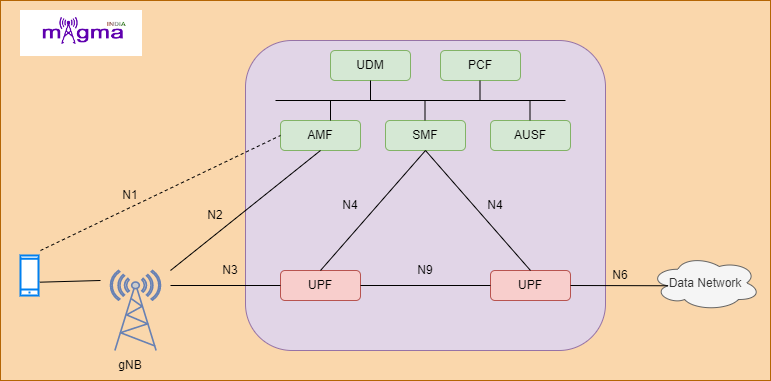

The diagram above was exported from draw.io. Its source (the exported page's mxGraphModel, read from the mxfile embedded in the PNG):
<mxGraphModel dx="782" dy="436" grid="1" gridSize="10" guides="1" tooltips="1" connect="1" arrows="1" fold="1" page="1" pageScale="1" pageWidth="850" pageHeight="1100" math="0" shadow="0">
  <root>
    <mxCell id="0" />
    <mxCell id="1" parent="0" />
    <mxCell id="6TmFBorHzQauoCx1viT8-34" value="" style="rounded=0;whiteSpace=wrap;html=1;fillColor=#fad7ac;strokeColor=#b46504;" vertex="1" parent="1">
      <mxGeometry x="40" y="80" width="770" height="380" as="geometry" />
    </mxCell>
    <mxCell id="6TmFBorHzQauoCx1viT8-3" value="" style="rounded=1;whiteSpace=wrap;html=1;fillColor=#e1d5e7;strokeColor=#9673a6;" vertex="1" parent="1">
      <mxGeometry x="285" y="120" width="360" height="310" as="geometry" />
    </mxCell>
    <mxCell id="6TmFBorHzQauoCx1viT8-4" value="UDM" style="rounded=1;whiteSpace=wrap;html=1;fillColor=#d5e8d4;strokeColor=#82b366;" vertex="1" parent="1">
      <mxGeometry x="370" y="130" width="80" height="30" as="geometry" />
    </mxCell>
    <mxCell id="6TmFBorHzQauoCx1viT8-5" value="PCF" style="rounded=1;whiteSpace=wrap;html=1;fillColor=#d5e8d4;strokeColor=#82b366;" vertex="1" parent="1">
      <mxGeometry x="480" y="130" width="80" height="30" as="geometry" />
    </mxCell>
    <mxCell id="6TmFBorHzQauoCx1viT8-6" value="AMF" style="rounded=1;whiteSpace=wrap;html=1;fillColor=#d5e8d4;strokeColor=#82b366;" vertex="1" parent="1">
      <mxGeometry x="320" y="200" width="80" height="30" as="geometry" />
    </mxCell>
    <mxCell id="6TmFBorHzQauoCx1viT8-7" value="SMF" style="rounded=1;whiteSpace=wrap;html=1;fillColor=#d5e8d4;strokeColor=#82b366;" vertex="1" parent="1">
      <mxGeometry x="425" y="200" width="80" height="30" as="geometry" />
    </mxCell>
    <mxCell id="6TmFBorHzQauoCx1viT8-8" value="AUSF" style="rounded=1;whiteSpace=wrap;html=1;fillColor=#d5e8d4;strokeColor=#82b366;" vertex="1" parent="1">
      <mxGeometry x="530" y="200" width="80" height="30" as="geometry" />
    </mxCell>
    <mxCell id="6TmFBorHzQauoCx1viT8-9" value="UPF" style="rounded=1;whiteSpace=wrap;html=1;fillColor=#f8cecc;strokeColor=#b85450;" vertex="1" parent="1">
      <mxGeometry x="320" y="350" width="80" height="30" as="geometry" />
    </mxCell>
    <mxCell id="6TmFBorHzQauoCx1viT8-10" value="UPF" style="rounded=1;whiteSpace=wrap;html=1;fillColor=#f8cecc;strokeColor=#b85450;" vertex="1" parent="1">
      <mxGeometry x="530" y="350" width="80" height="30" as="geometry" />
    </mxCell>
    <mxCell id="6TmFBorHzQauoCx1viT8-11" value="" style="endArrow=none;html=1;rounded=0;" edge="1" parent="1">
      <mxGeometry width="50" height="50" relative="1" as="geometry">
        <mxPoint x="315" y="180" as="sourcePoint" />
        <mxPoint x="605" y="180" as="targetPoint" />
      </mxGeometry>
    </mxCell>
    <mxCell id="6TmFBorHzQauoCx1viT8-12" value="" style="endArrow=none;html=1;rounded=0;entryX=0.5;entryY=1;entryDx=0;entryDy=0;" edge="1" parent="1" target="6TmFBorHzQauoCx1viT8-4">
      <mxGeometry width="50" height="50" relative="1" as="geometry">
        <mxPoint x="410" y="180" as="sourcePoint" />
        <mxPoint x="430" y="240" as="targetPoint" />
      </mxGeometry>
    </mxCell>
    <mxCell id="6TmFBorHzQauoCx1viT8-13" value="" style="endArrow=none;html=1;rounded=0;entryX=0.5;entryY=1;entryDx=0;entryDy=0;" edge="1" parent="1">
      <mxGeometry width="50" height="50" relative="1" as="geometry">
        <mxPoint x="519.5" y="180" as="sourcePoint" />
        <mxPoint x="519.5" y="160" as="targetPoint" />
      </mxGeometry>
    </mxCell>
    <mxCell id="6TmFBorHzQauoCx1viT8-14" value="" style="endArrow=none;html=1;rounded=0;entryX=0.5;entryY=1;entryDx=0;entryDy=0;" edge="1" parent="1">
      <mxGeometry width="50" height="50" relative="1" as="geometry">
        <mxPoint x="370" y="200" as="sourcePoint" />
        <mxPoint x="370" y="180" as="targetPoint" />
      </mxGeometry>
    </mxCell>
    <mxCell id="6TmFBorHzQauoCx1viT8-15" value="" style="endArrow=none;html=1;rounded=0;entryX=0.5;entryY=1;entryDx=0;entryDy=0;" edge="1" parent="1">
      <mxGeometry width="50" height="50" relative="1" as="geometry">
        <mxPoint x="464.5" y="200" as="sourcePoint" />
        <mxPoint x="464.5" y="180" as="targetPoint" />
      </mxGeometry>
    </mxCell>
    <mxCell id="6TmFBorHzQauoCx1viT8-16" value="" style="endArrow=none;html=1;rounded=0;entryX=0.5;entryY=1;entryDx=0;entryDy=0;" edge="1" parent="1">
      <mxGeometry width="50" height="50" relative="1" as="geometry">
        <mxPoint x="569.5" y="200" as="sourcePoint" />
        <mxPoint x="569.5" y="180" as="targetPoint" />
      </mxGeometry>
    </mxCell>
    <mxCell id="6TmFBorHzQauoCx1viT8-17" value="" style="endArrow=none;html=1;rounded=0;exitX=0.5;exitY=0;exitDx=0;exitDy=0;" edge="1" parent="1" source="6TmFBorHzQauoCx1viT8-9">
      <mxGeometry width="50" height="50" relative="1" as="geometry">
        <mxPoint x="380" y="290" as="sourcePoint" />
        <mxPoint x="465" y="230" as="targetPoint" />
      </mxGeometry>
    </mxCell>
    <mxCell id="6TmFBorHzQauoCx1viT8-18" value="" style="endArrow=none;html=1;rounded=0;entryX=0.5;entryY=1;entryDx=0;entryDy=0;exitX=0.5;exitY=0;exitDx=0;exitDy=0;" edge="1" parent="1" source="6TmFBorHzQauoCx1viT8-10" target="6TmFBorHzQauoCx1viT8-7">
      <mxGeometry width="50" height="50" relative="1" as="geometry">
        <mxPoint x="370" y="360" as="sourcePoint" />
        <mxPoint x="468.68000000000006" y="240.65999999999997" as="targetPoint" />
      </mxGeometry>
    </mxCell>
    <mxCell id="6TmFBorHzQauoCx1viT8-19" value="" style="endArrow=none;html=1;rounded=0;exitX=1;exitY=0.5;exitDx=0;exitDy=0;entryX=0;entryY=0.5;entryDx=0;entryDy=0;" edge="1" parent="1" source="6TmFBorHzQauoCx1viT8-9" target="6TmFBorHzQauoCx1viT8-10">
      <mxGeometry width="50" height="50" relative="1" as="geometry">
        <mxPoint x="370" y="360" as="sourcePoint" />
        <mxPoint x="475" y="240" as="targetPoint" />
      </mxGeometry>
    </mxCell>
    <mxCell id="6TmFBorHzQauoCx1viT8-20" value="" style="html=1;verticalLabelPosition=bottom;align=center;labelBackgroundColor=#ffffff;verticalAlign=top;strokeWidth=2;strokeColor=#0080F0;shadow=0;dashed=0;shape=mxgraph.ios7.icons.smartphone;" vertex="1" parent="1">
      <mxGeometry x="60" y="335" width="18" height="40" as="geometry" />
    </mxCell>
    <mxCell id="6TmFBorHzQauoCx1viT8-21" value="" style="fontColor=#0066CC;verticalAlign=top;verticalLabelPosition=bottom;labelPosition=center;align=center;html=1;outlineConnect=0;fillColor=#CCCCCC;strokeColor=#6881B3;gradientColor=none;gradientDirection=north;strokeWidth=2;shape=mxgraph.networks.radio_tower;" vertex="1" parent="1">
      <mxGeometry x="150" y="350" width="50" height="80" as="geometry" />
    </mxCell>
    <mxCell id="6TmFBorHzQauoCx1viT8-23" value="Data Network" style="ellipse;shape=cloud;whiteSpace=wrap;html=1;fillColor=#f5f5f5;fontColor=#333333;strokeColor=#666666;" vertex="1" parent="1">
      <mxGeometry x="690" y="335" width="110" height="55" as="geometry" />
    </mxCell>
    <mxCell id="6TmFBorHzQauoCx1viT8-24" value="" style="endArrow=none;html=1;rounded=0;entryX=0;entryY=0.5;entryDx=0;entryDy=0;" edge="1" parent="1" target="6TmFBorHzQauoCx1viT8-9">
      <mxGeometry width="50" height="50" relative="1" as="geometry">
        <mxPoint x="210" y="365" as="sourcePoint" />
        <mxPoint x="430" y="240" as="targetPoint" />
      </mxGeometry>
    </mxCell>
    <mxCell id="6TmFBorHzQauoCx1viT8-25" value="gNB" style="text;html=1;strokeColor=none;fillColor=none;align=center;verticalAlign=middle;whiteSpace=wrap;rounded=0;" vertex="1" parent="1">
      <mxGeometry x="140" y="430" width="60" height="30" as="geometry" />
    </mxCell>
    <mxCell id="6TmFBorHzQauoCx1viT8-26" value="" style="endArrow=none;html=1;rounded=0;entryX=0.5;entryY=1;entryDx=0;entryDy=0;" edge="1" parent="1" target="6TmFBorHzQauoCx1viT8-6">
      <mxGeometry width="50" height="50" relative="1" as="geometry">
        <mxPoint x="210" y="350" as="sourcePoint" />
        <mxPoint x="430" y="240" as="targetPoint" />
      </mxGeometry>
    </mxCell>
    <mxCell id="6TmFBorHzQauoCx1viT8-27" value="N9" style="text;html=1;strokeColor=none;fillColor=none;align=center;verticalAlign=middle;whiteSpace=wrap;rounded=0;" vertex="1" parent="1">
      <mxGeometry x="435" y="335" width="60" height="30" as="geometry" />
    </mxCell>
    <mxCell id="6TmFBorHzQauoCx1viT8-28" value="N3" style="text;html=1;strokeColor=none;fillColor=none;align=center;verticalAlign=middle;whiteSpace=wrap;rounded=0;" vertex="1" parent="1">
      <mxGeometry x="240" y="335" width="60" height="30" as="geometry" />
    </mxCell>
    <mxCell id="6TmFBorHzQauoCx1viT8-29" value="N2" style="text;html=1;strokeColor=none;fillColor=none;align=center;verticalAlign=middle;whiteSpace=wrap;rounded=0;" vertex="1" parent="1">
      <mxGeometry x="225" y="280" width="60" height="30" as="geometry" />
    </mxCell>
    <mxCell id="6TmFBorHzQauoCx1viT8-30" value="" style="endArrow=none;dashed=1;html=1;rounded=0;entryX=0;entryY=0.5;entryDx=0;entryDy=0;" edge="1" parent="1" target="6TmFBorHzQauoCx1viT8-6">
      <mxGeometry width="50" height="50" relative="1" as="geometry">
        <mxPoint x="80" y="330" as="sourcePoint" />
        <mxPoint x="430" y="240" as="targetPoint" />
      </mxGeometry>
    </mxCell>
    <mxCell id="6TmFBorHzQauoCx1viT8-31" value="" style="endArrow=none;html=1;rounded=0;exitX=1.074;exitY=0.667;exitDx=0;exitDy=0;exitPerimeter=0;" edge="1" parent="1" source="6TmFBorHzQauoCx1viT8-20">
      <mxGeometry width="50" height="50" relative="1" as="geometry">
        <mxPoint x="380" y="290" as="sourcePoint" />
        <mxPoint x="140" y="360" as="targetPoint" />
      </mxGeometry>
    </mxCell>
    <mxCell id="6TmFBorHzQauoCx1viT8-32" value="N1" style="text;html=1;strokeColor=none;fillColor=none;align=center;verticalAlign=middle;whiteSpace=wrap;rounded=0;" vertex="1" parent="1">
      <mxGeometry x="140" y="260" width="60" height="30" as="geometry" />
    </mxCell>
    <mxCell id="6TmFBorHzQauoCx1viT8-33" value="" style="endArrow=none;html=1;rounded=0;entryX=0.16;entryY=0.55;entryDx=0;entryDy=0;entryPerimeter=0;exitX=1;exitY=0.5;exitDx=0;exitDy=0;" edge="1" parent="1" source="6TmFBorHzQauoCx1viT8-10" target="6TmFBorHzQauoCx1viT8-23">
      <mxGeometry width="50" height="50" relative="1" as="geometry">
        <mxPoint x="380" y="290" as="sourcePoint" />
        <mxPoint x="430" y="240" as="targetPoint" />
      </mxGeometry>
    </mxCell>
    <mxCell id="6TmFBorHzQauoCx1viT8-35" value="" style="shape=image;verticalLabelPosition=bottom;labelBackgroundColor=default;verticalAlign=top;aspect=fixed;imageAspect=0;image=data:image/png,(base64 omitted: 16724 chars);" vertex="1" parent="1">
      <mxGeometry x="60" y="90" width="122" height="46" as="geometry" />
    </mxCell>
    <mxCell id="6TmFBorHzQauoCx1viT8-37" value="N4" style="text;html=1;strokeColor=none;fillColor=none;align=center;verticalAlign=middle;whiteSpace=wrap;rounded=0;" vertex="1" parent="1">
      <mxGeometry x="360" y="270" width="60" height="30" as="geometry" />
    </mxCell>
    <mxCell id="6TmFBorHzQauoCx1viT8-38" value="N4" style="text;html=1;strokeColor=none;fillColor=none;align=center;verticalAlign=middle;whiteSpace=wrap;rounded=0;" vertex="1" parent="1">
      <mxGeometry x="505" y="270" width="60" height="30" as="geometry" />
    </mxCell>
    <mxCell id="6TmFBorHzQauoCx1viT8-39" value="N6" style="text;html=1;strokeColor=none;fillColor=none;align=center;verticalAlign=middle;whiteSpace=wrap;rounded=0;" vertex="1" parent="1">
      <mxGeometry x="630" y="340" width="60" height="30" as="geometry" />
    </mxCell>
  </root>
</mxGraphModel>